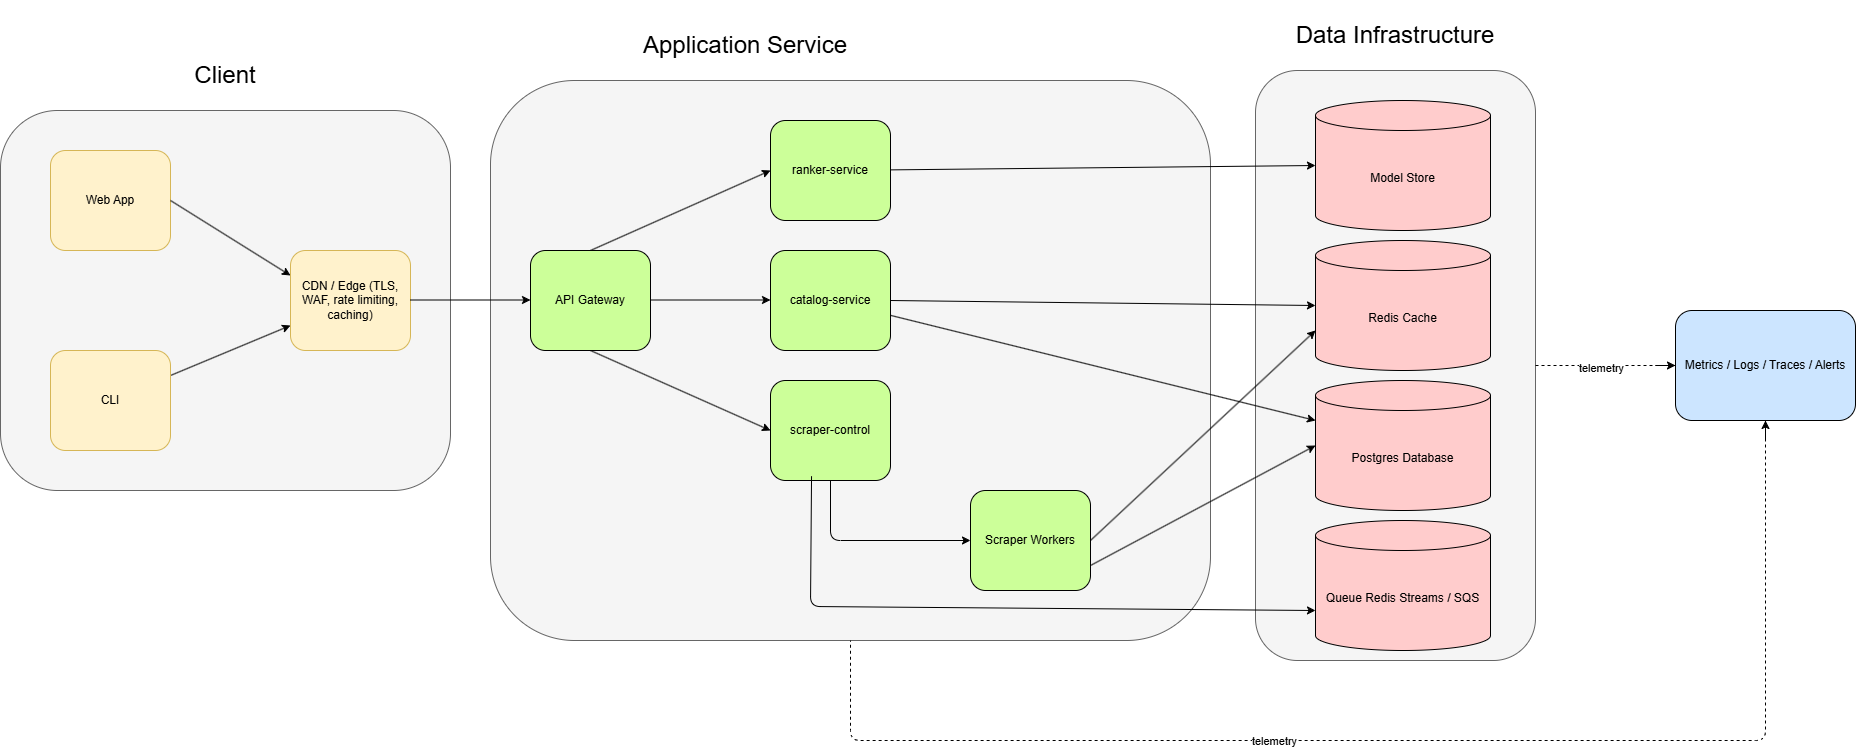

The diagram above was exported from draw.io. Its source (the exported page's mxGraphModel, read from the mxfile embedded in the PNG):
<mxGraphModel dx="2923" dy="1533" grid="1" gridSize="10" guides="1" tooltips="1" connect="1" arrows="1" fold="1" page="1" pageScale="1" pageWidth="850" pageHeight="1100" math="0" shadow="0">
  <root>
    <mxCell id="0" />
    <mxCell id="1" parent="0" />
    <mxCell id="45" value="" style="rounded=1;whiteSpace=wrap;html=1;fillColor=#f5f5f5;strokeColor=#666666;fontColor=#333333;" vertex="1" parent="1">
      <mxGeometry x="1603" y="270" width="280" height="590" as="geometry" />
    </mxCell>
    <mxCell id="32" value="" style="rounded=1;whiteSpace=wrap;html=1;fillColor=#f5f5f5;strokeColor=#666666;fontColor=#333333;" vertex="1" parent="1">
      <mxGeometry x="838" y="280" width="720" height="560" as="geometry" />
    </mxCell>
    <mxCell id="23" value="" style="rounded=1;whiteSpace=wrap;html=1;fillColor=#f5f5f5;strokeColor=#666666;fontColor=#333333;" vertex="1" parent="1">
      <mxGeometry x="348" y="310" width="450" height="380" as="geometry" />
    </mxCell>
    <mxCell id="2" value="Web App" style="rounded=1;whiteSpace=wrap;html=1;fillColor=#fff2cc;strokeColor=#d6b656;" parent="1" vertex="1">
      <mxGeometry x="398" y="350" width="120" height="100" as="geometry" />
    </mxCell>
    <mxCell id="3" value="" style="endArrow=classic;html=1;exitX=1;exitY=0.5;exitDx=0;exitDy=0;entryX=0;entryY=0.25;entryDx=0;entryDy=0;" parent="1" source="2" edge="1" target="5">
      <mxGeometry width="50" height="50" relative="1" as="geometry">
        <mxPoint x="558" y="500" as="sourcePoint" />
        <mxPoint x="638" y="500" as="targetPoint" />
      </mxGeometry>
    </mxCell>
    <mxCell id="5" value="CDN / Edge (TLS, WAF, rate limiting, caching)" style="rounded=1;whiteSpace=wrap;html=1;fillColor=#fff2cc;strokeColor=#d6b656;" parent="1" vertex="1">
      <mxGeometry x="638" y="450" width="120" height="100" as="geometry" />
    </mxCell>
    <mxCell id="7" value="" style="endArrow=classic;html=1;exitX=1;exitY=0.5;exitDx=0;exitDy=0;" parent="1" edge="1">
      <mxGeometry width="50" height="50" relative="1" as="geometry">
        <mxPoint x="758" y="499.5" as="sourcePoint" />
        <mxPoint x="878" y="499.5" as="targetPoint" />
      </mxGeometry>
    </mxCell>
    <mxCell id="27" style="edgeStyle=none;html=1;exitX=0.5;exitY=0;exitDx=0;exitDy=0;entryX=0;entryY=0.5;entryDx=0;entryDy=0;" edge="1" parent="1" source="9" target="26">
      <mxGeometry relative="1" as="geometry" />
    </mxCell>
    <mxCell id="28" style="edgeStyle=none;html=1;exitX=0.5;exitY=1;exitDx=0;exitDy=0;entryX=0;entryY=0.5;entryDx=0;entryDy=0;" edge="1" parent="1" source="9" target="25">
      <mxGeometry relative="1" as="geometry" />
    </mxCell>
    <mxCell id="9" value="API Gateway" style="rounded=1;whiteSpace=wrap;html=1;fillColor=#CCFF99;" parent="1" vertex="1">
      <mxGeometry x="878" y="450" width="120" height="100" as="geometry" />
    </mxCell>
    <mxCell id="11" value="" style="endArrow=classic;html=1;exitX=1;exitY=0.5;exitDx=0;exitDy=0;" edge="1" parent="1">
      <mxGeometry width="50" height="50" relative="1" as="geometry">
        <mxPoint x="998" y="499.5" as="sourcePoint" />
        <mxPoint x="1118" y="499.5" as="targetPoint" />
      </mxGeometry>
    </mxCell>
    <mxCell id="12" value="catalog-service" style="rounded=1;whiteSpace=wrap;html=1;fillColor=#CCFF99;" vertex="1" parent="1">
      <mxGeometry x="1118" y="450" width="120" height="100" as="geometry" />
    </mxCell>
    <mxCell id="22" style="edgeStyle=none;html=1;entryX=0;entryY=0.75;entryDx=0;entryDy=0;" edge="1" parent="1" source="21" target="5">
      <mxGeometry relative="1" as="geometry" />
    </mxCell>
    <mxCell id="21" value="CLI" style="rounded=1;whiteSpace=wrap;html=1;fillColor=#fff2cc;strokeColor=#d6b656;" vertex="1" parent="1">
      <mxGeometry x="398" y="550" width="120" height="100" as="geometry" />
    </mxCell>
    <mxCell id="24" value="&lt;font style=&quot;font-size: 24px;&quot;&gt;Client&lt;/font&gt;" style="text;html=1;align=center;verticalAlign=middle;whiteSpace=wrap;rounded=0;" vertex="1" parent="1">
      <mxGeometry x="398" y="240" width="350" height="70" as="geometry" />
    </mxCell>
    <mxCell id="30" style="edgeStyle=none;html=1;exitX=0.5;exitY=1;exitDx=0;exitDy=0;entryX=0;entryY=0.5;entryDx=0;entryDy=0;" edge="1" parent="1" source="25" target="29">
      <mxGeometry relative="1" as="geometry">
        <Array as="points">
          <mxPoint x="1178" y="740" />
        </Array>
      </mxGeometry>
    </mxCell>
    <mxCell id="25" value="scraper-control" style="rounded=1;whiteSpace=wrap;html=1;fillColor=#CCFF99;" vertex="1" parent="1">
      <mxGeometry x="1118" y="580" width="120" height="100" as="geometry" />
    </mxCell>
    <mxCell id="26" value="ranker-service" style="rounded=1;whiteSpace=wrap;html=1;fillColor=#CCFF99;" vertex="1" parent="1">
      <mxGeometry x="1118" y="320" width="120" height="100" as="geometry" />
    </mxCell>
    <mxCell id="29" value="Scraper Workers" style="rounded=1;whiteSpace=wrap;html=1;fillColor=#CCFF99;" vertex="1" parent="1">
      <mxGeometry x="1318" y="690" width="120" height="100" as="geometry" />
    </mxCell>
    <mxCell id="33" value="&lt;span style=&quot;font-size: 24px;&quot;&gt;Application Service&lt;/span&gt;" style="text;html=1;align=center;verticalAlign=middle;whiteSpace=wrap;rounded=0;" vertex="1" parent="1">
      <mxGeometry x="918" y="210" width="350" height="70" as="geometry" />
    </mxCell>
    <mxCell id="34" value="Model Store" style="shape=cylinder3;whiteSpace=wrap;html=1;boundedLbl=1;backgroundOutline=1;size=15;fillColor=#FFCCCC;" vertex="1" parent="1">
      <mxGeometry x="1663" y="300" width="175" height="130" as="geometry" />
    </mxCell>
    <mxCell id="35" value="Redis Cache" style="shape=cylinder3;whiteSpace=wrap;html=1;boundedLbl=1;backgroundOutline=1;size=15;fillColor=#FFCCCC;" vertex="1" parent="1">
      <mxGeometry x="1663" y="440" width="175" height="130" as="geometry" />
    </mxCell>
    <mxCell id="36" value="Postgres Database" style="shape=cylinder3;whiteSpace=wrap;html=1;boundedLbl=1;backgroundOutline=1;size=15;fillColor=#FFCCCC;" vertex="1" parent="1">
      <mxGeometry x="1663" y="580" width="175" height="130" as="geometry" />
    </mxCell>
    <mxCell id="37" value="Queue Redis Streams / SQS" style="shape=cylinder3;whiteSpace=wrap;html=1;boundedLbl=1;backgroundOutline=1;size=15;fillColor=#FFCCCC;" vertex="1" parent="1">
      <mxGeometry x="1663" y="720" width="175" height="130" as="geometry" />
    </mxCell>
    <mxCell id="38" style="edgeStyle=none;html=1;entryX=0;entryY=0.5;entryDx=0;entryDy=0;entryPerimeter=0;" edge="1" parent="1" source="26" target="34">
      <mxGeometry relative="1" as="geometry" />
    </mxCell>
    <mxCell id="39" style="edgeStyle=none;html=1;exitX=1;exitY=0.5;exitDx=0;exitDy=0;entryX=0;entryY=0.5;entryDx=0;entryDy=0;entryPerimeter=0;" edge="1" parent="1" source="12" target="35">
      <mxGeometry relative="1" as="geometry" />
    </mxCell>
    <mxCell id="40" style="edgeStyle=none;html=1;exitX=1;exitY=0.5;exitDx=0;exitDy=0;entryX=0;entryY=0;entryDx=0;entryDy=90;entryPerimeter=0;" edge="1" parent="1" source="29" target="35">
      <mxGeometry relative="1" as="geometry" />
    </mxCell>
    <mxCell id="42" style="edgeStyle=none;html=1;entryX=0;entryY=0;entryDx=0;entryDy=90;entryPerimeter=0;exitX=0.342;exitY=0.997;exitDx=0;exitDy=0;exitPerimeter=0;" edge="1" parent="1" target="37">
      <mxGeometry relative="1" as="geometry">
        <mxPoint x="1159.04" y="675.7" as="sourcePoint" />
        <mxPoint x="1828" y="806" as="targetPoint" />
        <Array as="points">
          <mxPoint x="1158" y="806" />
        </Array>
      </mxGeometry>
    </mxCell>
    <mxCell id="43" style="edgeStyle=none;html=1;entryX=0;entryY=0;entryDx=0;entryDy=40;entryPerimeter=0;" edge="1" parent="1" source="12" target="36">
      <mxGeometry relative="1" as="geometry" />
    </mxCell>
    <mxCell id="44" style="edgeStyle=none;html=1;entryX=0;entryY=0.5;entryDx=0;entryDy=0;entryPerimeter=0;exitX=1;exitY=0.75;exitDx=0;exitDy=0;" edge="1" parent="1" source="29" target="36">
      <mxGeometry relative="1" as="geometry" />
    </mxCell>
    <mxCell id="51" value="&lt;span style=&quot;font-size: 24px;&quot;&gt;Data Infrastructure&lt;/span&gt;" style="text;html=1;align=center;verticalAlign=middle;whiteSpace=wrap;rounded=0;" vertex="1" parent="1">
      <mxGeometry x="1568" y="200" width="350" height="70" as="geometry" />
    </mxCell>
    <mxCell id="57" value="Metrics / Logs / Traces / Alerts" style="rounded=1;whiteSpace=wrap;html=1;fillColor=#CCE5FF;" vertex="1" parent="1">
      <mxGeometry x="2023" y="510" width="180" height="110" as="geometry" />
    </mxCell>
    <mxCell id="58" value="" style="endArrow=classic;html=1;entryX=0.5;entryY=1;entryDx=0;entryDy=0;" edge="1" parent="1" target="57">
      <mxGeometry width="50" height="50" relative="1" as="geometry">
        <mxPoint x="2113" y="640" as="sourcePoint" />
        <mxPoint x="2103" y="640" as="targetPoint" />
      </mxGeometry>
    </mxCell>
    <mxCell id="59" value="" style="endArrow=classic;html=1;entryX=0;entryY=0.5;entryDx=0;entryDy=0;" edge="1" parent="1" target="57">
      <mxGeometry width="50" height="50" relative="1" as="geometry">
        <mxPoint x="2003" y="565" as="sourcePoint" />
        <mxPoint x="1973" y="560" as="targetPoint" />
      </mxGeometry>
    </mxCell>
    <mxCell id="60" value="" style="endArrow=none;dashed=1;html=1;exitX=1;exitY=0.5;exitDx=0;exitDy=0;entryX=0;entryY=0.5;entryDx=0;entryDy=0;" edge="1" parent="1" source="45" target="57">
      <mxGeometry width="50" height="50" relative="1" as="geometry">
        <mxPoint x="1953" y="630" as="sourcePoint" />
        <mxPoint x="2003" y="580" as="targetPoint" />
      </mxGeometry>
    </mxCell>
    <mxCell id="65" value="telemetry" style="edgeLabel;html=1;align=center;verticalAlign=middle;resizable=0;points=[];" vertex="1" connectable="0" parent="60">
      <mxGeometry x="-0.0612" y="-2" relative="1" as="geometry">
        <mxPoint as="offset" />
      </mxGeometry>
    </mxCell>
    <mxCell id="62" value="" style="endArrow=none;dashed=1;html=1;entryX=0.5;entryY=1;entryDx=0;entryDy=0;exitX=0.5;exitY=1;exitDx=0;exitDy=0;" edge="1" parent="1" source="57" target="32">
      <mxGeometry width="50" height="50" relative="1" as="geometry">
        <mxPoint x="1918" y="960" as="sourcePoint" />
        <mxPoint x="1238" y="930" as="targetPoint" />
        <Array as="points">
          <mxPoint x="2113" y="940" />
          <mxPoint x="1198" y="940" />
        </Array>
      </mxGeometry>
    </mxCell>
    <mxCell id="64" value="telemetry" style="edgeLabel;html=1;align=center;verticalAlign=middle;resizable=0;points=[];" vertex="1" connectable="0" parent="62">
      <mxGeometry x="0.2164" relative="1" as="geometry">
        <mxPoint as="offset" />
      </mxGeometry>
    </mxCell>
  </root>
</mxGraphModel>